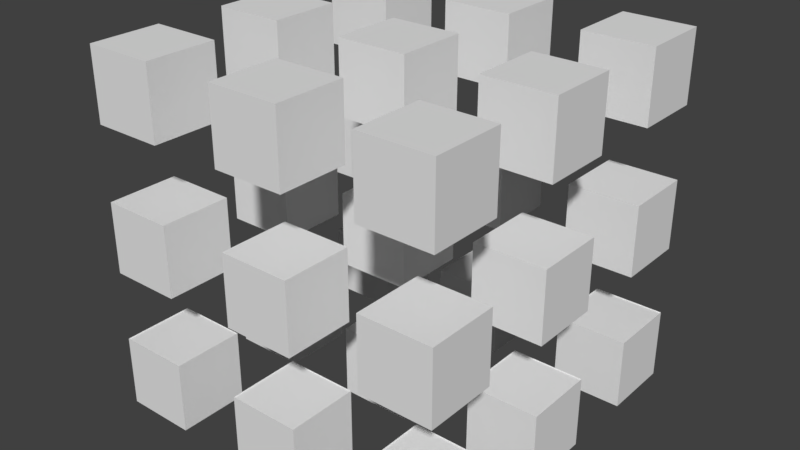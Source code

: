# Source: box4.blend  (saved by Blender 2.79.0; exported with 4.5.12 LTS)
import bpy
from mathutils import Matrix  # noqa: F401  (used for matrix-valued properties, if any)

bpy.ops.wm.read_factory_settings(use_empty=True)
scene = bpy.context.scene
scene.name = 'Scene'

# ---- collections
col_collection_1 = bpy.data.collections.new('Collection 1'); scene.collection.children.link(col_collection_1)

# ---- materials (node trees are filled in below, after node groups)
mat_material = bpy.data.materials.new('Material')
mat_material.alpha_threshold = 0.0
mat_material.use_transparent_shadow = False
mat_material.roughness = 0.5

# ---- material node trees

# ---- world
world_world = bpy.data.worlds.new('World'); scene.world = world_world
world_world.color = (0.05088, 0.05088, 0.05088)
world_world.use_sun_shadow = False
world_world.sun_shadow_jitter_overblur = 0.0
world_world.cycles.sampling_method = 'MANUAL'

# ---- meshes
me_cube_000 = bpy.data.meshes.new('Cube.000')
me_cube_000.from_pydata([(1.0, 1.0, 1.0), (1.0, 0.3333, 1.0), (1.0, -2.368, 1.0), (1.0, -1.702, 1.0), (1.0, -0.3635, 1.0), (1.0, -1.03, 1.0), (0.3333, -2.368, 1.0), (0.3333, -1.702, 1.0), (0.3333, -0.3635, 1.0), (0.3333, -1.03, 1.0), (0.3333, 1.0, 1.0), (0.3333, 0.3333, 1.0), (-2.362, 1.0, 1.0), (-2.362, 0.3333, 1.0), (-2.362, -2.368, 1.0), (-2.362, -1.702, 1.0), (-2.362, -1.03, 1.0), (-2.362, -0.3635, 1.0), (-1.696, -2.368, 1.0), (-1.696, -1.702, 1.0), (-1.696, -0.3635, 1.0), (-1.696, -1.03, 1.0), (-1.696, 1.0, 1.0), (-1.696, 0.3333, 1.0), (-0.3509, -2.368, 1.0), (-1.018, -2.368, 1.0), (-1.018, -1.702, 1.0), (-0.3509, -1.702, 1.0), (-1.018, -0.3635, 1.0), (-0.3509, -0.3635, 1.0), (-1.018, -1.03, 1.0), (-0.3509, -1.03, 1.0), (-0.3509, 1.0, 1.0), (-1.018, 1.0, 1.0), (-1.018, 0.3333, 1.0), (-0.3509, 0.3333, 1.0), (1.0, -2.368, 0.3333), (1.0, -1.702, 0.3333), (0.3333, -1.702, 0.3333), (0.3333, -2.368, 0.3333), (1.0, -0.3635, 0.3333), (1.0, -1.03, 0.3333), (0.3333, -0.3635, 0.3333), (0.3333, -1.03, 0.3333), (1.0, 1.0, 0.3333), (1.0, 0.3333, 0.3333), (0.3333, 0.3333, 0.3333), (0.3333, 1.0, 0.3333), (-1.018, 0.3333, 0.3333), (-0.3509, 0.3333, 0.3333), (-0.3509, 1.0, 0.3333), (-1.018, 1.0, 0.3333), (-2.362, 1.0, 0.3333), (-2.362, 0.3333, 0.3333), (-1.696, 0.3333, 0.3333), (-1.696, 1.0, 0.3333), (-1.018, -1.702, 0.3333), (-0.3509, -1.702, 0.3333), (-0.3509, -2.368, 0.3333), (-1.018, -2.368, 0.3333), (-2.362, -2.368, 0.3333), (-2.362, -1.702, 0.3333), (-1.696, -1.702, 0.3333), (-1.696, -2.368, 0.3333), (-2.362, -1.03, 0.3333), (-2.362, -0.3635, 0.3333), (-1.696, -0.3635, 0.3333), (-1.696, -1.03, 0.3333), (-1.018, -0.3635, 0.3333), (-0.3509, -0.3635, 0.3333), (-1.018, -1.03, 0.3333), (-0.3509, -1.03, 0.3333), (1.0, 1.0, -2.341), (1.0, 0.3333, -2.341), (1.0, -2.368, -2.341), (1.0, -1.702, -2.341), (1.0, -0.3635, -2.341), (1.0, -1.03, -2.341), (0.3333, -2.368, -2.341), (0.3333, -1.702, -2.341), (0.3333, -0.3635, -2.341), (0.3333, -1.03, -2.341), (0.3333, 1.0, -2.341), (0.3333, 0.3333, -2.341), (-2.362, 1.0, -2.341), (-2.362, 0.3333, -2.341), (-2.362, -2.368, -2.341), (-2.362, -1.702, -2.341), (-2.362, -1.03, -2.341), (-2.362, -0.3635, -2.341), (-1.696, -2.368, -2.341), (-1.696, -1.702, -2.341), (-1.696, -0.3635, -2.341), (-1.696, -1.03, -2.341), (-1.696, 1.0, -2.341), (-1.696, 0.3333, -2.341), (-0.3509, -2.368, -2.341), (-1.018, -2.368, -2.341), (-0.3509, -1.702, -2.341), (-1.018, -1.702, -2.341), (-0.3509, -0.3635, -2.341), (-1.018, -0.3635, -2.341), (-0.3509, -1.03, -2.341), (-1.018, -1.03, -2.341), (-0.3509, 1.0, -2.341), (-1.018, 1.0, -2.341), (-0.3509, 0.3333, -2.341), (-1.018, 0.3333, -2.341), (1.0, -2.368, -1.674), (1.0, -1.702, -1.674), (0.3333, -1.702, -1.674), (0.3333, -2.368, -1.674), (1.0, -0.3635, -1.674), (1.0, -1.03, -1.674), (0.3333, -0.3635, -1.674), (0.3333, -1.03, -1.674), (1.0, 1.0, -1.674), (1.0, 0.3333, -1.674), (0.3333, 0.3333, -1.674), (0.3333, 1.0, -1.674), (-1.018, 0.3333, -1.674), (-0.3509, 0.3333, -1.674), (-0.3509, 1.0, -1.674), (-1.018, 1.0, -1.674), (-2.362, 1.0, -1.674), (-2.362, 0.3333, -1.674), (-1.696, 0.3333, -1.674), (-1.696, 1.0, -1.674), (-1.018, -1.702, -1.674), (-0.3509, -1.702, -1.674), (-0.3509, -2.368, -1.674), (-1.018, -2.368, -1.674), (-2.362, -2.368, -1.674), (-2.362, -1.702, -1.674), (-1.696, -1.702, -1.674), (-1.696, -2.368, -1.674), (-2.362, -1.03, -1.674), (-2.362, -0.3635, -1.674), (-1.696, -0.3635, -1.674), (-1.696, -1.03, -1.674), (-1.018, -0.3635, -1.674), (-0.3509, -0.3635, -1.674), (-1.018, -1.03, -1.674), (-0.3509, -1.03, -1.674), (1.0, 1.0, -1.683), (1.0, 0.3333, -1.683), (1.0, -2.368, -1.683), (1.0, -1.702, -1.683), (1.0, -0.3635, -1.683), (1.0, -1.03, -1.683), (0.3333, -2.368, -1.683), (0.3333, -1.702, -1.683), (0.3333, -0.3635, -1.683), (0.3333, -1.03, -1.683), (0.3333, 1.0, -1.683), (0.3333, 0.3333, -1.683), (-2.362, 1.0, -1.683), (-2.362, 0.3333, -1.683), (-2.362, -2.368, -1.683), (-2.362, -1.702, -1.683), (-2.362, -1.03, -1.683), (-2.362, -0.3635, -1.683), (-1.696, -2.368, -1.683), (-1.696, -1.702, -1.683), (-1.696, -0.3635, -1.683), (-1.696, -1.03, -1.683), (-1.696, 1.0, -1.683), (-1.696, 0.3333, -1.683), (-0.3509, -2.368, -1.683), (-1.018, -2.368, -1.683), (-0.3509, -1.702, -1.683), (-1.018, -1.702, -1.683), (-0.3509, -0.3635, -1.683), (-1.018, -0.3635, -1.683), (-0.3509, -1.03, -1.683), (-1.018, -1.03, -1.683), (-0.3509, 1.0, -1.683), (-1.018, 1.0, -1.683), (-0.3509, 0.3333, -1.683), (-1.018, 0.3333, -1.683), (1.0, -2.368, -1.016), (1.0, -2.368, -0.3493), (1.0, -1.702, -0.3493), (1.0, -1.702, -1.016), (0.3333, -1.702, -0.3493), (0.3333, -1.702, -1.016), (0.3333, -2.368, -0.3493), (0.3333, -2.368, -1.016), (1.0, -0.3635, -0.3493), (1.0, -0.3635, -1.016), (1.0, -1.03, -0.3493), (1.0, -1.03, -1.016), (0.3333, -0.3635, -0.3493), (0.3333, -0.3635, -1.016), (0.3333, -1.03, -1.016), (0.3333, -1.03, -0.3493), (1.0, 1.0, -1.016), (1.0, 1.0, -0.3493), (1.0, 0.3333, -0.3493), (1.0, 0.3333, -1.016), (0.3333, 0.3333, -1.016), (0.3333, 0.3333, -0.3493), (0.3333, 1.0, -1.016), (0.3333, 1.0, -0.3493), (-1.018, 0.3333, -1.016), (-1.018, 0.3333, -0.3493), (-0.3509, 0.3333, -1.016), (-0.3509, 0.3333, -0.3493), (-0.3509, 1.0, -1.016), (-0.3509, 1.0, -0.3493), (-1.018, 1.0, -1.016), (-1.018, 1.0, -0.3493), (-2.362, 1.0, -1.016), (-2.362, 1.0, -0.3493), (-2.362, 0.3333, -0.3493), (-2.362, 0.3333, -1.016), (-1.696, 0.3333, -1.016), (-1.696, 0.3333, -0.3493), (-1.696, 1.0, -1.016), (-1.696, 1.0, -0.3493), (-1.018, -1.702, -0.3493), (-1.018, -1.702, -1.016), (-0.3509, -1.702, -0.3493), (-0.3509, -1.702, -1.016), (-0.3509, -2.368, -0.3493), (-0.3509, -2.368, -1.016), (-1.018, -2.368, -0.3493), (-1.018, -2.368, -1.016), (-2.362, -2.368, -1.016), (-2.362, -2.368, -0.3493), (-2.362, -1.702, -0.3493), (-2.362, -1.702, -1.016), (-1.696, -1.702, -0.3493), (-1.696, -1.702, -1.016), (-1.696, -2.368, -0.3493), (-1.696, -2.368, -1.016), (-2.362, -1.03, -0.3493), (-2.362, -1.03, -1.016), (-2.362, -0.3635, -0.3493), (-2.362, -0.3635, -1.016), (-1.696, -0.3635, -0.3493), (-1.696, -0.3635, -1.016), (-1.696, -1.03, -1.016), (-1.696, -1.03, -0.3493), (-1.018, -0.3635, -0.3493), (-1.018, -0.3635, -1.016), (-0.3509, -0.3635, -0.3493), (-0.3509, -0.3635, -1.016), (-1.018, -1.03, -1.016), (-1.018, -1.03, -0.3493), (-0.3509, -1.03, -1.016), (-0.3509, -1.03, -0.3493)], [], [(44, 0, 1, 45), (46, 45, 1, 11), (37, 3, 2, 36), (38, 7, 3, 37), (40, 4, 5, 41), (43, 41, 5, 9), (42, 8, 4, 40), (36, 2, 6, 39), (3, 7, 6, 2), (4, 8, 9, 5), (0, 10, 11, 1), (38, 39, 6, 7), (53, 13, 12, 52), (22, 12, 13, 23), (19, 15, 14, 18), (63, 18, 14, 60), (60, 14, 15, 61), (64, 16, 17, 65), (20, 17, 16, 21), (61, 15, 19, 62), (65, 17, 20, 66), (64, 67, 21, 16), (53, 54, 23, 13), (62, 19, 18, 63), (56, 26, 27, 57), (58, 24, 25, 59), (27, 26, 25, 24), (68, 28, 29, 69), (70, 71, 31, 30), (29, 28, 30, 31), (48, 49, 35, 34), (32, 33, 34, 35), (57, 27, 24, 58), (56, 59, 25, 26), (8, 42, 43, 9), (11, 10, 47, 46), (0, 44, 47, 10), (34, 33, 51, 48), (35, 49, 50, 32), (32, 50, 51, 33), (23, 54, 55, 22), (22, 55, 52, 12), (20, 21, 67, 66), (28, 68, 70, 30), (29, 31, 71, 69), (62, 63, 60, 61), (59, 56, 57, 58), (39, 38, 37, 36), (43, 42, 40, 41), (46, 47, 44, 45), (68, 69, 71, 70), (51, 50, 49, 48), (55, 54, 53, 52), (66, 67, 64, 65), (116, 72, 82, 119), (114, 80, 81, 115), (118, 119, 82, 83), (127, 94, 84, 124), (138, 139, 93, 92), (126, 95, 94, 127), (122, 104, 105, 123), (141, 143, 102, 100), (121, 106, 104, 122), (120, 123, 105, 107), (140, 101, 103, 142), (79, 78, 111, 110), (74, 108, 111, 78), (79, 110, 109, 75), (75, 109, 108, 74), (80, 114, 112, 76), (81, 77, 113, 115), (76, 112, 113, 77), (83, 73, 117, 118), (72, 116, 117, 73), (107, 106, 121, 120), (85, 95, 126, 125), (85, 125, 124, 84), (99, 97, 131, 128), (98, 129, 130, 96), (96, 130, 131, 97), (99, 128, 129, 98), (91, 134, 135, 90), (87, 133, 134, 91), (86, 132, 133, 87), (90, 135, 132, 86), (88, 93, 139, 136), (89, 137, 138, 92), (88, 136, 137, 89), (103, 102, 143, 142), (101, 140, 141, 100), (84, 94, 95, 85), (105, 104, 106, 107), (72, 73, 83, 82), (76, 77, 81, 80), (101, 100, 102, 103), (89, 92, 93, 88), (97, 99, 98, 96), (86, 87, 91, 90), (75, 74, 78, 79), (147, 146, 150, 151), (148, 149, 153, 152), (144, 145, 155, 154), (166, 167, 157, 156), (163, 162, 158, 159), (164, 165, 160, 161), (170, 168, 169, 171), (172, 174, 175, 173), (176, 178, 179, 177), (185, 187, 186, 184), (180, 181, 186, 187), (185, 184, 182, 183), (183, 182, 181, 180), (192, 193, 194, 195), (193, 192, 188, 189), (194, 191, 190, 195), (189, 188, 190, 191), (201, 203, 202, 200), (197, 196, 202, 203), (200, 199, 198, 201), (196, 197, 198, 199), (205, 211, 210, 204), (207, 206, 208, 209), (209, 208, 210, 211), (204, 206, 207, 205), (217, 216, 218, 219), (215, 216, 217, 214), (219, 218, 212, 213), (215, 214, 213, 212), (221, 227, 226, 220), (223, 222, 224, 225), (225, 224, 226, 227), (221, 220, 222, 223), (233, 232, 234, 235), (231, 230, 232, 233), (228, 229, 230, 231), (235, 234, 229, 228), (240, 243, 242, 241), (237, 242, 243, 236), (239, 238, 240, 241), (237, 236, 238, 239), (244, 245, 248, 249), (246, 251, 250, 247), (248, 250, 251, 249), (245, 244, 246, 247), (186, 181, 182, 184), (195, 190, 188, 192), (201, 198, 197, 203), (211, 205, 207, 209), (219, 213, 214, 217), (244, 249, 251, 246), (226, 224, 222, 220), (232, 230, 229, 234), (240, 238, 236, 243), (233, 235, 228, 231), (227, 221, 223, 225), (187, 185, 183, 180), (194, 193, 189, 191), (200, 202, 196, 199), (245, 247, 250, 248), (210, 208, 206, 204), (218, 216, 215, 212), (241, 242, 237, 239)])
_uv = me_cube_000.uv_layers.new(name='UVMap')
_uv.uv.foreach_set('vector', [0.7611, 0.6236, 0.7611, 0.6841, 0.7005, 0.6841, 0.7005, 0.6236, 0.3159, 0.9313, 0.3764, 0.9313, 0.3764, 0.9918, 0.3159, 0.9918, 0.008177, 0.162, 0.06875, 0.162, 0.06875, 0.2226, 0.008177, 0.2226, 0.5303, 0.6236, 0.5303, 0.6841, 0.4697, 0.6841, 0.4697, 0.6236, 0.3159, 0.2389, 0.3764, 0.2389, 0.3764, 0.2995, 0.3159, 0.2995, 0.06875, 0.3764, 0.008177, 0.3764, 0.008177, 0.3159, 0.06875, 0.3159, 0.5466, 0.4534, 0.5466, 0.3928, 0.6072, 0.3928, 0.6072, 0.4534, 0.4534, 0.8543, 0.4534, 0.9149, 0.3928, 0.9149, 0.3928, 0.8543, 0.3159, 0.4697, 0.3764, 0.4697, 0.3764, 0.5303, 0.3159, 0.5303, 0.2226, 0.6236, 0.2226, 0.6841, 0.162, 0.6841, 0.162, 0.6236, 0.838, 0.0851, 0.838, 0.1457, 0.7774, 0.1457, 0.7774, 0.0851, 0.5303, 0.7774, 0.5303, 0.838, 0.4697, 0.838, 0.4697, 0.7774, 0.9313, 0.7005, 0.9918, 0.7005, 0.9918, 0.7611, 0.9313, 0.7611, 0.3764, 0.3928, 0.3764, 0.4534, 0.3159, 0.4534, 0.3159, 0.3928, 0.3764, 0.0851, 0.3764, 0.1457, 0.3159, 0.1457, 0.3159, 0.0851, 0.6841, 0.5466, 0.6841, 0.6072, 0.6236, 0.6072, 0.6236, 0.5466, 0.008177, 0.4697, 0.06875, 0.4697, 0.06875, 0.5303, 0.008177, 0.5303, 0.838, 0.6236, 0.838, 0.6841, 0.7774, 0.6841, 0.7774, 0.6236, 0.9149, 0.8543, 0.9149, 0.9149, 0.8543, 0.9149, 0.8543, 0.8543, 0.4697, 0.06875, 0.4697, 0.008177, 0.5303, 0.008177, 0.5303, 0.06875, 0.008177, 0.2995, 0.008177, 0.2389, 0.06875, 0.2389, 0.06875, 0.2995, 0.5303, 0.3159, 0.5303, 0.3764, 0.4697, 0.3764, 0.4697, 0.3159, 0.2995, 0.3159, 0.2995, 0.3764, 0.2389, 0.3764, 0.2389, 0.3159, 0.4534, 0.4534, 0.3928, 0.4534, 0.3928, 0.3928, 0.4534, 0.3928, 0.2995, 0.9918, 0.2389, 0.9918, 0.2389, 0.9313, 0.2995, 0.9313, 0.9149, 0.5303, 0.8543, 0.5303, 0.8543, 0.4697, 0.9149, 0.4697, 0.4534, 0.2389, 0.4534, 0.2995, 0.3928, 0.2995, 0.3928, 0.2389, 0.6236, 0.0851, 0.6841, 0.0851, 0.6841, 0.1457, 0.6236, 0.1457, 0.6841, 0.3764, 0.6236, 0.3764, 0.6236, 0.3159, 0.6841, 0.3159, 0.838, 0.7005, 0.838, 0.7611, 0.7774, 0.7611, 0.7774, 0.7005, 0.838, 0.4697, 0.838, 0.5303, 0.7774, 0.5303, 0.7774, 0.4697, 0.1457, 0.7774, 0.1457, 0.838, 0.0851, 0.838, 0.0851, 0.7774, 0.6072, 0.7611, 0.5466, 0.7611, 0.5466, 0.7005, 0.6072, 0.7005, 0.5466, 0.6841, 0.5466, 0.6236, 0.6072, 0.6236, 0.6072, 0.6841, 0.6236, 0.2226, 0.6236, 0.162, 0.6841, 0.162, 0.6841, 0.2226, 0.06875, 0.6841, 0.008177, 0.6841, 0.008177, 0.6236, 0.06875, 0.6236, 0.6072, 0.2995, 0.5466, 0.2995, 0.5466, 0.2389, 0.6072, 0.2389, 0.8543, 0.2995, 0.8543, 0.2389, 0.9149, 0.2389, 0.9149, 0.2995, 0.3159, 0.3159, 0.3764, 0.3159, 0.3764, 0.3764, 0.3159, 0.3764, 0.7774, 0.2226, 0.7774, 0.162, 0.838, 0.162, 0.838, 0.2226, 0.7005, 0.5466, 0.7611, 0.5466, 0.7611, 0.6072, 0.7005, 0.6072, 0.4534, 0.6072, 0.3928, 0.6072, 0.3928, 0.5466, 0.4534, 0.5466, 0.2389, 0.9149, 0.2389, 0.8543, 0.2995, 0.8543, 0.2995, 0.9149, 0.9918, 0.6072, 0.9313, 0.6072, 0.9313, 0.5466, 0.9918, 0.5466, 0.3928, 0.1457, 0.3928, 0.0851, 0.4534, 0.0851, 0.4534, 0.1457, 0.1457, 0.5466, 0.1457, 0.6072, 0.0851, 0.6072, 0.0851, 0.5466, 0.8543, 0.008177, 0.9149, 0.008177, 0.9149, 0.06875, 0.8543, 0.06875, 0.8543, 0.1457, 0.8543, 0.0851, 0.9149, 0.0851, 0.9149, 0.1457, 0.5466, 0.4697, 0.6072, 0.4697, 0.6072, 0.5303, 0.5466, 0.5303, 0.6072, 0.6072, 0.5466, 0.6072, 0.5466, 0.5466, 0.6072, 0.5466, 0.1457, 0.8543, 0.1457, 0.9149, 0.0851, 0.9149, 0.0851, 0.8543, 0.5466, 0.2226, 0.5466, 0.162, 0.6072, 0.162, 0.6072, 0.2226, 0.3159, 0.7005, 0.3764, 0.7005, 0.3764, 0.7611, 0.3159, 0.7611, 0.7005, 0.06875, 0.7005, 0.008177, 0.7611, 0.008177, 0.7611, 0.06875, 0.9313, 0.06875, 0.9313, 0.008177, 0.9918, 0.008177, 0.9918, 0.06875, 0.7774, 0.3764, 0.7774, 0.3159, 0.838, 0.3159, 0.838, 0.3764, 0.9313, 0.162, 0.9918, 0.162, 0.9918, 0.2226, 0.9313, 0.2226, 0.5303, 0.3928, 0.5303, 0.4534, 0.4697, 0.4534, 0.4697, 0.3928, 0.7005, 0.1457, 0.7005, 0.0851, 0.7611, 0.0851, 0.7611, 0.1457, 0.2226, 0.7774, 0.2226, 0.838, 0.162, 0.838, 0.162, 0.7774, 0.6072, 0.0851, 0.6072, 0.1457, 0.5466, 0.1457, 0.5466, 0.0851, 0.1457, 0.4534, 0.0851, 0.4534, 0.0851, 0.3928, 0.1457, 0.3928, 0.6236, 0.6841, 0.6236, 0.6236, 0.6841, 0.6236, 0.6841, 0.6841, 0.1457, 0.1457, 0.0851, 0.1457, 0.0851, 0.0851, 0.1457, 0.0851, 0.6841, 0.5303, 0.6236, 0.5303, 0.6236, 0.4697, 0.6841, 0.4697, 0.5303, 0.4697, 0.5303, 0.5303, 0.4697, 0.5303, 0.4697, 0.4697, 0.1457, 0.2389, 0.1457, 0.2995, 0.0851, 0.2995, 0.0851, 0.2389, 0.3928, 0.6841, 0.3928, 0.6236, 0.4534, 0.6236, 0.4534, 0.6841, 0.2226, 0.1457, 0.162, 0.1457, 0.162, 0.0851, 0.2226, 0.0851, 0.8543, 0.5466, 0.9149, 0.5466, 0.9149, 0.6072, 0.8543, 0.6072, 0.1457, 0.06875, 0.0851, 0.06875, 0.0851, 0.008177, 0.1457, 0.008177, 0.06875, 0.7774, 0.06875, 0.838, 0.008177, 0.838, 0.008177, 0.7774, 0.008177, 0.7005, 0.06875, 0.7005, 0.06875, 0.7611, 0.008177, 0.7611, 0.838, 0.06875, 0.7774, 0.06875, 0.7774, 0.008177, 0.838, 0.008177, 0.6841, 0.9313, 0.6841, 0.9918, 0.6236, 0.9918, 0.6236, 0.9313, 0.6072, 0.008177, 0.6072, 0.06875, 0.5466, 0.06875, 0.5466, 0.008177, 0.6841, 0.3928, 0.6841, 0.4534, 0.6236, 0.4534, 0.6236, 0.3928, 0.6841, 0.008177, 0.6841, 0.06875, 0.6236, 0.06875, 0.6236, 0.008177, 0.1457, 0.3764, 0.0851, 0.3764, 0.0851, 0.3159, 0.1457, 0.3159, 0.3159, 0.6841, 0.3159, 0.6236, 0.3764, 0.6236, 0.3764, 0.6841, 0.008177, 0.06875, 0.008177, 0.008177, 0.06875, 0.008177, 0.06875, 0.06875, 0.2226, 0.06875, 0.162, 0.06875, 0.162, 0.008177, 0.2226, 0.008177, 0.9149, 0.6841, 0.8543, 0.6841, 0.8543, 0.6236, 0.9149, 0.6236, 0.008177, 0.0851, 0.06875, 0.0851, 0.06875, 0.1457, 0.008177, 0.1457, 0.2389, 0.2226, 0.2389, 0.162, 0.2995, 0.162, 0.2995, 0.2226, 0.2226, 0.2389, 0.2226, 0.2995, 0.162, 0.2995, 0.162, 0.2389, 0.6236, 0.9149, 0.6236, 0.8543, 0.6841, 0.8543, 0.6841, 0.9149, 0.3764, 0.838, 0.3159, 0.838, 0.3159, 0.7774, 0.3764, 0.7774, 0.4534, 0.3764, 0.3928, 0.3764, 0.3928, 0.3159, 0.4534, 0.3159, 0.9149, 0.7774, 0.9149, 0.838, 0.8543, 0.838, 0.8543, 0.7774, 0.8543, 0.3764, 0.8543, 0.3159, 0.9149, 0.3159, 0.9149, 0.3764, 0.3764, 0.9149, 0.3159, 0.9149, 0.3159, 0.8543, 0.3764, 0.8543, 0.3928, 0.7774, 0.4534, 0.7774, 0.4534, 0.838, 0.3928, 0.838, 0.838, 0.8543, 0.838, 0.9149, 0.7774, 0.9149, 0.7774, 0.8543, 0.7005, 0.9149, 0.7005, 0.8543, 0.7611, 0.8543, 0.7611, 0.9149, 0.4697, 0.2389, 0.5303, 0.2389, 0.5303, 0.2995, 0.4697, 0.2995, 0.5303, 0.0851, 0.5303, 0.1457, 0.4697, 0.1457, 0.4697, 0.0851, 0.2389, 0.1457, 0.2389, 0.0851, 0.2995, 0.0851, 0.2995, 0.1457, 0.1457, 0.162, 0.1457, 0.2226, 0.0851, 0.2226, 0.0851, 0.162, 0.2226, 0.162, 0.2226, 0.2226, 0.162, 0.2226, 0.162, 0.162, 0.6072, 0.9918, 0.5466, 0.9918, 0.5466, 0.9313, 0.6072, 0.9313, 0.7005, 0.4697, 0.7611, 0.4697, 0.7611, 0.5303, 0.7005, 0.5303, 0.2389, 0.7774, 0.2995, 0.7774, 0.2995, 0.838, 0.2389, 0.838, 0.2995, 0.008177, 0.2995, 0.06875, 0.2389, 0.06875, 0.2389, 0.008177, 0.0851, 0.6841, 0.0851, 0.6236, 0.1457, 0.6236, 0.1457, 0.6841, 0.3928, 0.5303, 0.3928, 0.4697, 0.4534, 0.4697, 0.4534, 0.5303, 0.9313, 0.3928, 0.9918, 0.3928, 0.9918, 0.4534, 0.9313, 0.4534, 0.7005, 0.7774, 0.7611, 0.7774, 0.7611, 0.838, 0.7005, 0.838, 0.3764, 0.008177, 0.3764, 0.06875, 0.3159, 0.06875, 0.3159, 0.008177, 0.0851, 0.9918, 0.0851, 0.9313, 0.1457, 0.9313, 0.1457, 0.9918, 0.7774, 0.6072, 0.7774, 0.5466, 0.838, 0.5466, 0.838, 0.6072, 0.06875, 0.4534, 0.008177, 0.4534, 0.008177, 0.3928, 0.06875, 0.3928, 0.2226, 0.5303, 0.162, 0.5303, 0.162, 0.4697, 0.2226, 0.4697, 0.4534, 0.7611, 0.3928, 0.7611, 0.3928, 0.7005, 0.4534, 0.7005, 0.2995, 0.6236, 0.2995, 0.6841, 0.2389, 0.6841, 0.2389, 0.6236, 0.3159, 0.2226, 0.3159, 0.162, 0.3764, 0.162, 0.3764, 0.2226, 0.9918, 0.0851, 0.9918, 0.1457, 0.9313, 0.1457, 0.9313, 0.0851, 0.4697, 0.8543, 0.5303, 0.8543, 0.5303, 0.9149, 0.4697, 0.9149, 0.6236, 0.2389, 0.6841, 0.2389, 0.6841, 0.2995, 0.6236, 0.2995, 0.2995, 0.7611, 0.2389, 0.7611, 0.2389, 0.7005, 0.2995, 0.7005, 0.5303, 0.6072, 0.4697, 0.6072, 0.4697, 0.5466, 0.5303, 0.5466, 0.7774, 0.2995, 0.7774, 0.2389, 0.838, 0.2389, 0.838, 0.2995, 0.7774, 0.3928, 0.838, 0.3928, 0.838, 0.4534, 0.7774, 0.4534, 0.5466, 0.7774, 0.6072, 0.7774, 0.6072, 0.838, 0.5466, 0.838, 0.7005, 0.162, 0.7611, 0.162, 0.7611, 0.2226, 0.7005, 0.2226, 0.162, 0.9149, 0.162, 0.8543, 0.2226, 0.8543, 0.2226, 0.9149, 0.06875, 0.5466, 0.06875, 0.6072, 0.008177, 0.6072, 0.008177, 0.5466, 0.06875, 0.9313, 0.06875, 0.9918, 0.008177, 0.9918, 0.008177, 0.9313, 0.5303, 0.9918, 0.4697, 0.9918, 0.4697, 0.9313, 0.5303, 0.9313, 0.7611, 0.2389, 0.7611, 0.2995, 0.7005, 0.2995, 0.7005, 0.2389, 0.06875, 0.8543, 0.06875, 0.9149, 0.008177, 0.9149, 0.008177, 0.8543, 0.6072, 0.8543, 0.6072, 0.9149, 0.5466, 0.9149, 0.5466, 0.8543, 0.2226, 0.3928, 0.2226, 0.4534, 0.162, 0.4534, 0.162, 0.3928, 0.2995, 0.2389, 0.2995, 0.2995, 0.2389, 0.2995, 0.2389, 0.2389, 0.2995, 0.5303, 0.2389, 0.5303, 0.2389, 0.4697, 0.2995, 0.4697, 0.4534, 0.9918, 0.3928, 0.9918, 0.3928, 0.9313, 0.4534, 0.9313, 0.162, 0.9313, 0.2226, 0.9313, 0.2226, 0.9918, 0.162, 0.9918, 0.0851, 0.4697, 0.1457, 0.4697, 0.1457, 0.5303, 0.0851, 0.5303, 0.162, 0.6072, 0.162, 0.5466, 0.2226, 0.5466, 0.2226, 0.6072, 0.5466, 0.3764, 0.5466, 0.3159, 0.6072, 0.3159, 0.6072, 0.3764, 0.2389, 0.6072, 0.2389, 0.5466, 0.2995, 0.5466, 0.2995, 0.6072, 0.2226, 0.7611, 0.162, 0.7611, 0.162, 0.7005, 0.2226, 0.7005, 0.9149, 0.3928, 0.9149, 0.4534, 0.8543, 0.4534, 0.8543, 0.3928, 0.9918, 0.2389, 0.9918, 0.2995, 0.9313, 0.2995, 0.9313, 0.2389, 0.9149, 0.2226, 0.8543, 0.2226, 0.8543, 0.162, 0.9149, 0.162, 0.3159, 0.6072, 0.3159, 0.5466, 0.3764, 0.5466, 0.3764, 0.6072, 0.7774, 0.838, 0.7774, 0.7774, 0.838, 0.7774, 0.838, 0.838, 0.7611, 0.4534, 0.7005, 0.4534, 0.7005, 0.3928, 0.7611, 0.3928, 0.2995, 0.4534, 0.2389, 0.4534, 0.2389, 0.3928, 0.2995, 0.3928, 0.9149, 0.7611, 0.8543, 0.7611, 0.8543, 0.7005, 0.9149, 0.7005, 0.6236, 0.7611, 0.6236, 0.7005, 0.6841, 0.7005, 0.6841, 0.7611, 0.5303, 0.162, 0.5303, 0.2226, 0.4697, 0.2226, 0.4697, 0.162, 0.9918, 0.6236, 0.9918, 0.6841, 0.9313, 0.6841, 0.9313, 0.6236, 0.4534, 0.008177, 0.4534, 0.06875, 0.3928, 0.06875, 0.3928, 0.008177, 0.6841, 0.7774, 0.6841, 0.838, 0.6236, 0.838, 0.6236, 0.7774, 0.0851, 0.7611, 0.0851, 0.7005, 0.1457, 0.7005, 0.1457, 0.7611, 0.5303, 0.7005, 0.5303, 0.7611, 0.4697, 0.7611, 0.4697, 0.7005, 0.3928, 0.2226, 0.3928, 0.162, 0.4534, 0.162, 0.4534, 0.2226, 0.7005, 0.7611, 0.7005, 0.7005, 0.7611, 0.7005, 0.7611, 0.7611, 0.7005, 0.3159, 0.7611, 0.3159, 0.7611, 0.3764, 0.7005, 0.3764, 0.9313, 0.4697, 0.9918, 0.4697, 0.9918, 0.5303, 0.9313, 0.5303, 0.2226, 0.3159, 0.2226, 0.3764, 0.162, 0.3764, 0.162, 0.3159])
me_cube_000.materials.append(mat_material)
me_cube_000.use_remesh_preserve_volume = False
me_cube_000.use_remesh_preserve_attributes = False
me_cube_000.use_mirror_vertex_groups = False
me_cube_000.update()

# ---- objects
ob_cube_000 = bpy.data.objects.new('Cube.000', me_cube_000)

# ---- transforms, parenting, visibility, modifiers, constraints
ob_cube_000.location = (0.6843, 0.6968, 0.6826)
ob_cube_000.lock_rotations_4d = False
ob_cube_000.empty_display_type = 'ARROWS'
ob_cube_000.lineart.crease_threshold = 0.0

# ---- collection membership
col_collection_1.objects.link(ob_cube_000)

# ---- scene / render settings (as saved in the file)
scene.frame_start = 1; scene.frame_end = 250; scene.frame_set(1)
scene.render.engine = 'BLENDER_EEVEE_NEXT'
scene.render.resolution_percentage = 50
scene.render.dither_intensity = 0.0
scene.cycles.use_denoising = False
scene.cycles.samples = 128
scene.cycles.sampling_pattern = 'TABULATED_SOBOL'
scene.cycles.use_adaptive_sampling = False
scene.cycles.use_light_tree = False
scene.cycles.blur_glossy = 0.0
scene.cycles.sample_clamp_indirect = 0.0
scene.view_settings.view_transform = 'Standard'
bpy.context.view_layer.update()

# ---- added for rendering (the .blend has no active camera and no usable light): camera, sun
cam_auto = bpy.data.cameras.new('AutoCamera')
cam_auto.lens = 50.0
cam_auto.sensor_width = 36.0
cam_auto.clip_end = 1000.0
ob_auto_camera = bpy.data.objects.new('AutoCamera', cam_auto)
scene.collection.objects.link(ob_auto_camera)
ob_auto_camera.location = (5.38319, -6.44353, 4.31627)
ob_auto_camera.rotation_euler = (1.09748, -7.21219e-08, 0.694738)
scene.camera = ob_auto_camera
light_auto_sun = bpy.data.lights.new('AutoSun', 'SUN')
light_auto_sun.energy = 3.0
light_auto_sun.angle = 0.0523599
ob_auto_sun = bpy.data.objects.new('AutoSun', light_auto_sun)
scene.collection.objects.link(ob_auto_sun)
ob_auto_sun.rotation_euler = (0.872665, 0.174533, 0.523599)
bpy.context.view_layer.update()
